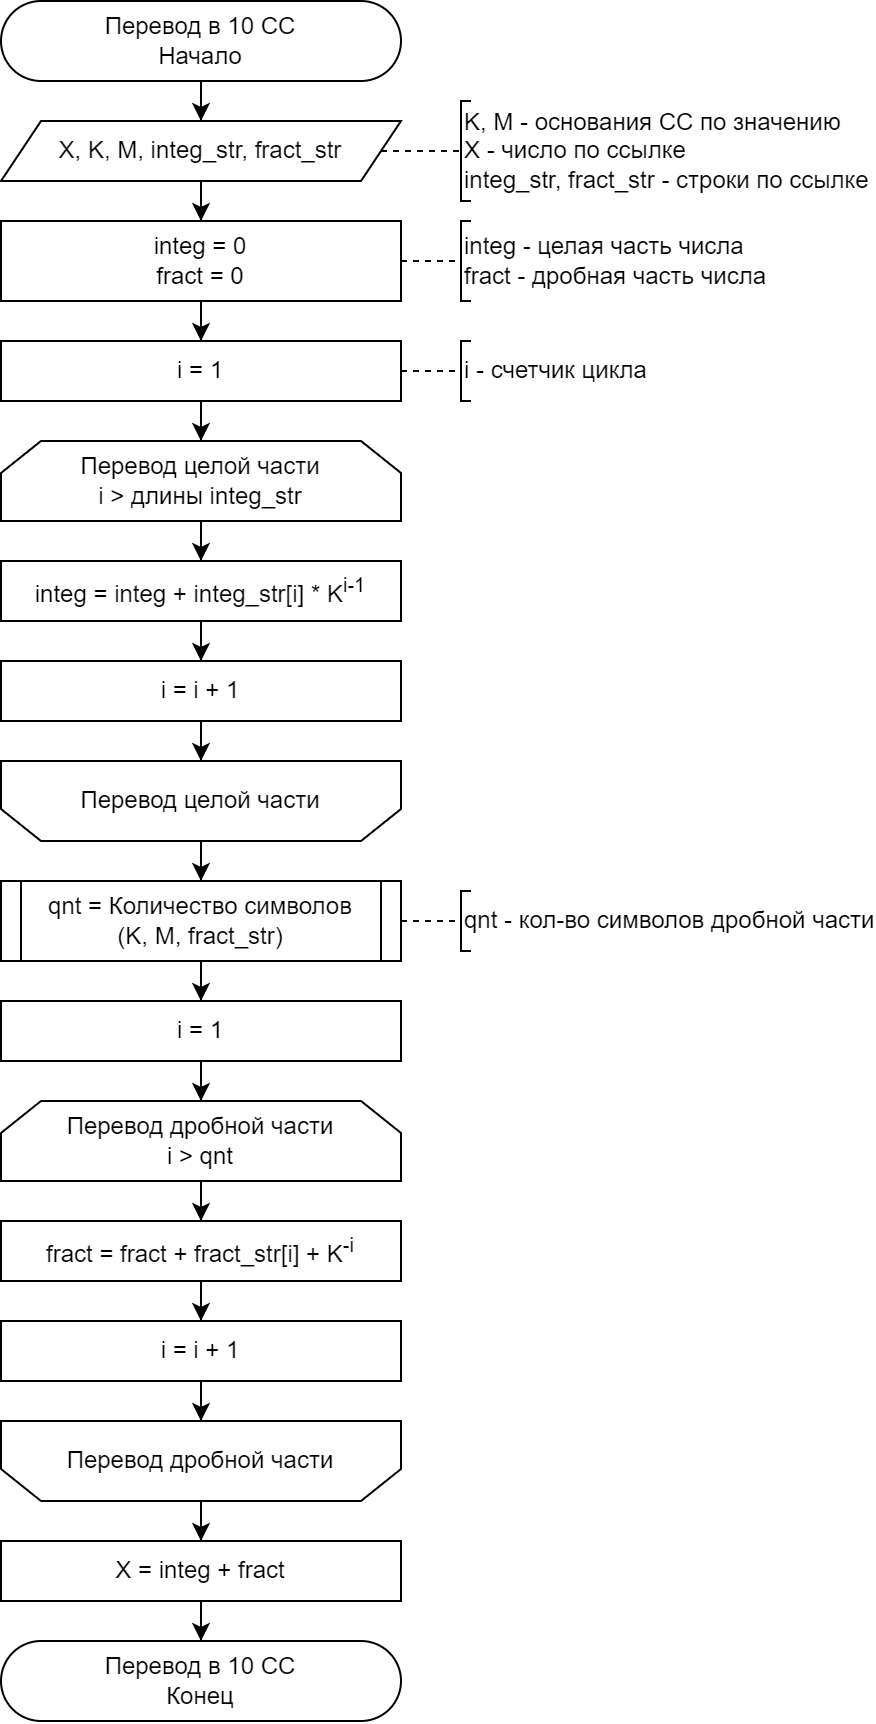

The diagram above was exported from draw.io. Its source (the exported page's mxGraphModel, read from the mxfile embedded in the PNG):
<mxGraphModel dx="2049" dy="1263" grid="1" gridSize="10" guides="1" tooltips="1" connect="1" arrows="1" fold="1" page="1" pageScale="1" pageWidth="827" pageHeight="1169" math="0" shadow="0">
  <root>
    <mxCell id="0" />
    <mxCell id="1" parent="0" />
    <mxCell id="2" style="edgeStyle=orthogonalEdgeStyle;rounded=0;orthogonalLoop=1;jettySize=auto;html=1;" edge="1" source="3" target="5" parent="1">
      <mxGeometry relative="1" as="geometry" />
    </mxCell>
    <mxCell id="3" value="Перевод в 10 СС&lt;div&gt;Начало&lt;/div&gt;" style="rounded=1;whiteSpace=wrap;html=1;arcSize=50;" vertex="1" parent="1">
      <mxGeometry x="2600" y="10" width="200" height="40" as="geometry" />
    </mxCell>
    <mxCell id="4" style="edgeStyle=orthogonalEdgeStyle;rounded=0;orthogonalLoop=1;jettySize=auto;html=1;" edge="1" source="5" target="9" parent="1">
      <mxGeometry relative="1" as="geometry" />
    </mxCell>
    <mxCell id="5" value="X, K, M, integ_str, fract_str" style="shape=parallelogram;perimeter=parallelogramPerimeter;whiteSpace=wrap;html=1;fixedSize=1;" vertex="1" parent="1">
      <mxGeometry x="2600" y="70" width="200" height="30" as="geometry" />
    </mxCell>
    <mxCell id="6" value="&lt;div&gt;K, M - основания CC по значению&lt;/div&gt;X - число по ссылке&amp;nbsp;&lt;div&gt;integ_str, fract_str - строки по ссылке&lt;/div&gt;" style="strokeWidth=1;html=1;shape=mxgraph.flowchart.annotation_1;align=left;pointerEvents=1;" vertex="1" parent="1">
      <mxGeometry x="2830" y="60" width="5" height="50" as="geometry" />
    </mxCell>
    <mxCell id="7" value="" style="endArrow=none;html=1;rounded=0;entryX=0;entryY=0.5;entryDx=0;entryDy=0;entryPerimeter=0;dashed=1;" edge="1" target="6" parent="1">
      <mxGeometry width="50" height="50" relative="1" as="geometry">
        <mxPoint x="2790" y="85" as="sourcePoint" />
        <mxPoint x="2880" y="75" as="targetPoint" />
      </mxGeometry>
    </mxCell>
    <mxCell id="8" style="edgeStyle=orthogonalEdgeStyle;rounded=0;orthogonalLoop=1;jettySize=auto;html=1;" edge="1" source="9" target="15" parent="1">
      <mxGeometry relative="1" as="geometry" />
    </mxCell>
    <mxCell id="9" value="integ = 0&lt;div&gt;fract = 0&lt;/div&gt;" style="rounded=0;whiteSpace=wrap;html=1;" vertex="1" parent="1">
      <mxGeometry x="2600" y="120" width="200" height="40" as="geometry" />
    </mxCell>
    <mxCell id="10" value="integ - целая часть числа&lt;div&gt;fract - дробная часть числа&lt;/div&gt;" style="strokeWidth=1;html=1;shape=mxgraph.flowchart.annotation_1;align=left;pointerEvents=1;" vertex="1" parent="1">
      <mxGeometry x="2830" y="120" width="5" height="40" as="geometry" />
    </mxCell>
    <mxCell id="11" value="" style="endArrow=none;html=1;rounded=0;entryX=0;entryY=0.5;entryDx=0;entryDy=0;entryPerimeter=0;exitX=1;exitY=0.5;exitDx=0;exitDy=0;dashed=1;" edge="1" target="10" parent="1">
      <mxGeometry width="50" height="50" relative="1" as="geometry">
        <mxPoint x="2800" y="140" as="sourcePoint" />
        <mxPoint x="2880" y="130" as="targetPoint" />
      </mxGeometry>
    </mxCell>
    <mxCell id="12" style="edgeStyle=orthogonalEdgeStyle;rounded=0;orthogonalLoop=1;jettySize=auto;html=1;" edge="1" source="13" target="19" parent="1">
      <mxGeometry relative="1" as="geometry" />
    </mxCell>
    <mxCell id="13" value="Перевод целой части&lt;div&gt;i &amp;gt; длины integ_str&lt;/div&gt;" style="shape=loopLimit;whiteSpace=wrap;html=1;" vertex="1" parent="1">
      <mxGeometry x="2600" y="230" width="200" height="40" as="geometry" />
    </mxCell>
    <mxCell id="14" style="edgeStyle=orthogonalEdgeStyle;rounded=0;orthogonalLoop=1;jettySize=auto;html=1;" edge="1" source="15" target="13" parent="1">
      <mxGeometry relative="1" as="geometry" />
    </mxCell>
    <mxCell id="15" value="i = 1" style="rounded=0;whiteSpace=wrap;html=1;" vertex="1" parent="1">
      <mxGeometry x="2600" y="180" width="200" height="30" as="geometry" />
    </mxCell>
    <mxCell id="16" value="i - счетчик цикла" style="strokeWidth=1;html=1;shape=mxgraph.flowchart.annotation_1;align=left;pointerEvents=1;" vertex="1" parent="1">
      <mxGeometry x="2830" y="180" width="5" height="30" as="geometry" />
    </mxCell>
    <mxCell id="17" value="" style="endArrow=none;html=1;rounded=0;entryX=0;entryY=0.5;entryDx=0;entryDy=0;entryPerimeter=0;exitX=1;exitY=0.5;exitDx=0;exitDy=0;dashed=1;" edge="1" target="16" parent="1">
      <mxGeometry width="50" height="50" relative="1" as="geometry">
        <mxPoint x="2800" y="195" as="sourcePoint" />
        <mxPoint x="2880" y="185" as="targetPoint" />
      </mxGeometry>
    </mxCell>
    <mxCell id="18" style="edgeStyle=orthogonalEdgeStyle;rounded=0;orthogonalLoop=1;jettySize=auto;html=1;" edge="1" source="19" target="21" parent="1">
      <mxGeometry relative="1" as="geometry" />
    </mxCell>
    <mxCell id="19" value="integ = integ + integ_str[i] * K&lt;sup&gt;i-1&lt;/sup&gt;" style="rounded=0;whiteSpace=wrap;html=1;" vertex="1" parent="1">
      <mxGeometry x="2600" y="290" width="200" height="30" as="geometry" />
    </mxCell>
    <mxCell id="20" style="edgeStyle=orthogonalEdgeStyle;rounded=0;orthogonalLoop=1;jettySize=auto;html=1;" edge="1" source="21" target="23" parent="1">
      <mxGeometry relative="1" as="geometry" />
    </mxCell>
    <mxCell id="21" value="i = i + 1" style="rounded=0;whiteSpace=wrap;html=1;" vertex="1" parent="1">
      <mxGeometry x="2600" y="340" width="200" height="30" as="geometry" />
    </mxCell>
    <mxCell id="22" style="edgeStyle=orthogonalEdgeStyle;rounded=0;orthogonalLoop=1;jettySize=auto;html=1;" edge="1" source="23" target="35" parent="1">
      <mxGeometry relative="1" as="geometry" />
    </mxCell>
    <mxCell id="23" value="Перевод целой части" style="shape=loopLimit;whiteSpace=wrap;html=1;direction=west;" vertex="1" parent="1">
      <mxGeometry x="2600" y="390" width="200" height="40" as="geometry" />
    </mxCell>
    <mxCell id="24" style="edgeStyle=orthogonalEdgeStyle;rounded=0;orthogonalLoop=1;jettySize=auto;html=1;" edge="1" source="25" target="29" parent="1">
      <mxGeometry relative="1" as="geometry" />
    </mxCell>
    <mxCell id="25" value="Перевод дробной части&lt;div&gt;i &amp;gt; qnt&lt;/div&gt;" style="shape=loopLimit;whiteSpace=wrap;html=1;" vertex="1" parent="1">
      <mxGeometry x="2600" y="560" width="200" height="40" as="geometry" />
    </mxCell>
    <mxCell id="26" style="edgeStyle=orthogonalEdgeStyle;rounded=0;orthogonalLoop=1;jettySize=auto;html=1;" edge="1" source="27" target="25" parent="1">
      <mxGeometry relative="1" as="geometry" />
    </mxCell>
    <mxCell id="27" value="i = 1" style="rounded=0;whiteSpace=wrap;html=1;" vertex="1" parent="1">
      <mxGeometry x="2600" y="510" width="200" height="30" as="geometry" />
    </mxCell>
    <mxCell id="28" style="edgeStyle=orthogonalEdgeStyle;rounded=0;orthogonalLoop=1;jettySize=auto;html=1;" edge="1" source="29" target="31" parent="1">
      <mxGeometry relative="1" as="geometry" />
    </mxCell>
    <mxCell id="29" value="fract = fract + fract_str[i] + K&lt;sup&gt;-i&lt;/sup&gt;" style="rounded=0;whiteSpace=wrap;html=1;" vertex="1" parent="1">
      <mxGeometry x="2600" y="620" width="200" height="30" as="geometry" />
    </mxCell>
    <mxCell id="30" style="edgeStyle=orthogonalEdgeStyle;rounded=0;orthogonalLoop=1;jettySize=auto;html=1;" edge="1" source="31" target="33" parent="1">
      <mxGeometry relative="1" as="geometry" />
    </mxCell>
    <mxCell id="31" value="i = i + 1" style="rounded=0;whiteSpace=wrap;html=1;" vertex="1" parent="1">
      <mxGeometry x="2600" y="670" width="200" height="30" as="geometry" />
    </mxCell>
    <mxCell id="32" style="edgeStyle=orthogonalEdgeStyle;rounded=0;orthogonalLoop=1;jettySize=auto;html=1;" edge="1" source="33" target="39" parent="1">
      <mxGeometry relative="1" as="geometry" />
    </mxCell>
    <mxCell id="33" value="Перевод дробной части" style="shape=loopLimit;whiteSpace=wrap;html=1;direction=west;" vertex="1" parent="1">
      <mxGeometry x="2600" y="720" width="200" height="40" as="geometry" />
    </mxCell>
    <mxCell id="34" style="edgeStyle=orthogonalEdgeStyle;rounded=0;orthogonalLoop=1;jettySize=auto;html=1;" edge="1" source="35" target="27" parent="1">
      <mxGeometry relative="1" as="geometry" />
    </mxCell>
    <mxCell id="35" value="qnt = Количество символов&lt;div&gt;(K, M, fract_str)&lt;/div&gt;" style="rounded=0;whiteSpace=wrap;html=1;" vertex="1" parent="1">
      <mxGeometry x="2600" y="450" width="200" height="40" as="geometry" />
    </mxCell>
    <mxCell id="36" value="" style="endArrow=none;html=1;rounded=0;entryX=0.051;entryY=0.009;entryDx=0;entryDy=0;entryPerimeter=0;exitX=0.051;exitY=1.011;exitDx=0;exitDy=0;exitPerimeter=0;" edge="1" parent="1">
      <mxGeometry width="50" height="50" relative="1" as="geometry">
        <mxPoint x="2610" y="490" as="sourcePoint" />
        <mxPoint x="2610" y="450" as="targetPoint" />
      </mxGeometry>
    </mxCell>
    <mxCell id="37" value="" style="endArrow=none;html=1;rounded=0;entryX=0.051;entryY=0.009;entryDx=0;entryDy=0;entryPerimeter=0;exitX=0.051;exitY=1.011;exitDx=0;exitDy=0;exitPerimeter=0;" edge="1" parent="1">
      <mxGeometry width="50" height="50" relative="1" as="geometry">
        <mxPoint x="2790" y="490" as="sourcePoint" />
        <mxPoint x="2790" y="450" as="targetPoint" />
      </mxGeometry>
    </mxCell>
    <mxCell id="38" style="edgeStyle=orthogonalEdgeStyle;rounded=0;orthogonalLoop=1;jettySize=auto;html=1;" edge="1" source="39" target="40" parent="1">
      <mxGeometry relative="1" as="geometry" />
    </mxCell>
    <mxCell id="39" value="X = integ + fract" style="rounded=0;whiteSpace=wrap;html=1;" vertex="1" parent="1">
      <mxGeometry x="2600" y="780" width="200" height="30" as="geometry" />
    </mxCell>
    <mxCell id="40" value="Перевод в 10 СС&lt;div&gt;Конец&lt;/div&gt;" style="rounded=1;whiteSpace=wrap;html=1;arcSize=50;" vertex="1" parent="1">
      <mxGeometry x="2600" y="830" width="200" height="40" as="geometry" />
    </mxCell>
    <mxCell id="41" value="qnt - кол-во символов дробной части" style="strokeWidth=1;html=1;shape=mxgraph.flowchart.annotation_1;align=left;pointerEvents=1;" vertex="1" parent="1">
      <mxGeometry x="2830" y="455" width="5" height="30" as="geometry" />
    </mxCell>
    <mxCell id="42" value="" style="endArrow=none;html=1;rounded=0;entryX=0;entryY=0.5;entryDx=0;entryDy=0;entryPerimeter=0;exitX=1;exitY=0.5;exitDx=0;exitDy=0;dashed=1;" edge="1" target="41" parent="1">
      <mxGeometry width="50" height="50" relative="1" as="geometry">
        <mxPoint x="2800" y="470" as="sourcePoint" />
        <mxPoint x="2880" y="460" as="targetPoint" />
      </mxGeometry>
    </mxCell>
  </root>
</mxGraphModel>